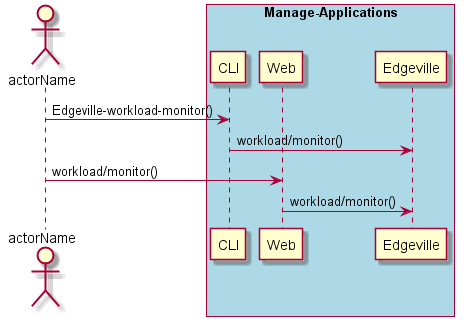

The diagram above was rendered by PlantUML. Its source (embedded in the PNG):
@startuml
Actor "actorName" as A

box "Manage-Applications" #lightblue
participant CLI as CLI
participant Web as Web
participant "Edgeville" as S
A -> CLI : Edgeville-workload-monitor()
CLI -> S : workload/monitor()
A -> Web : workload/monitor()
Web -> S : workload/monitor()
end box

@enduml